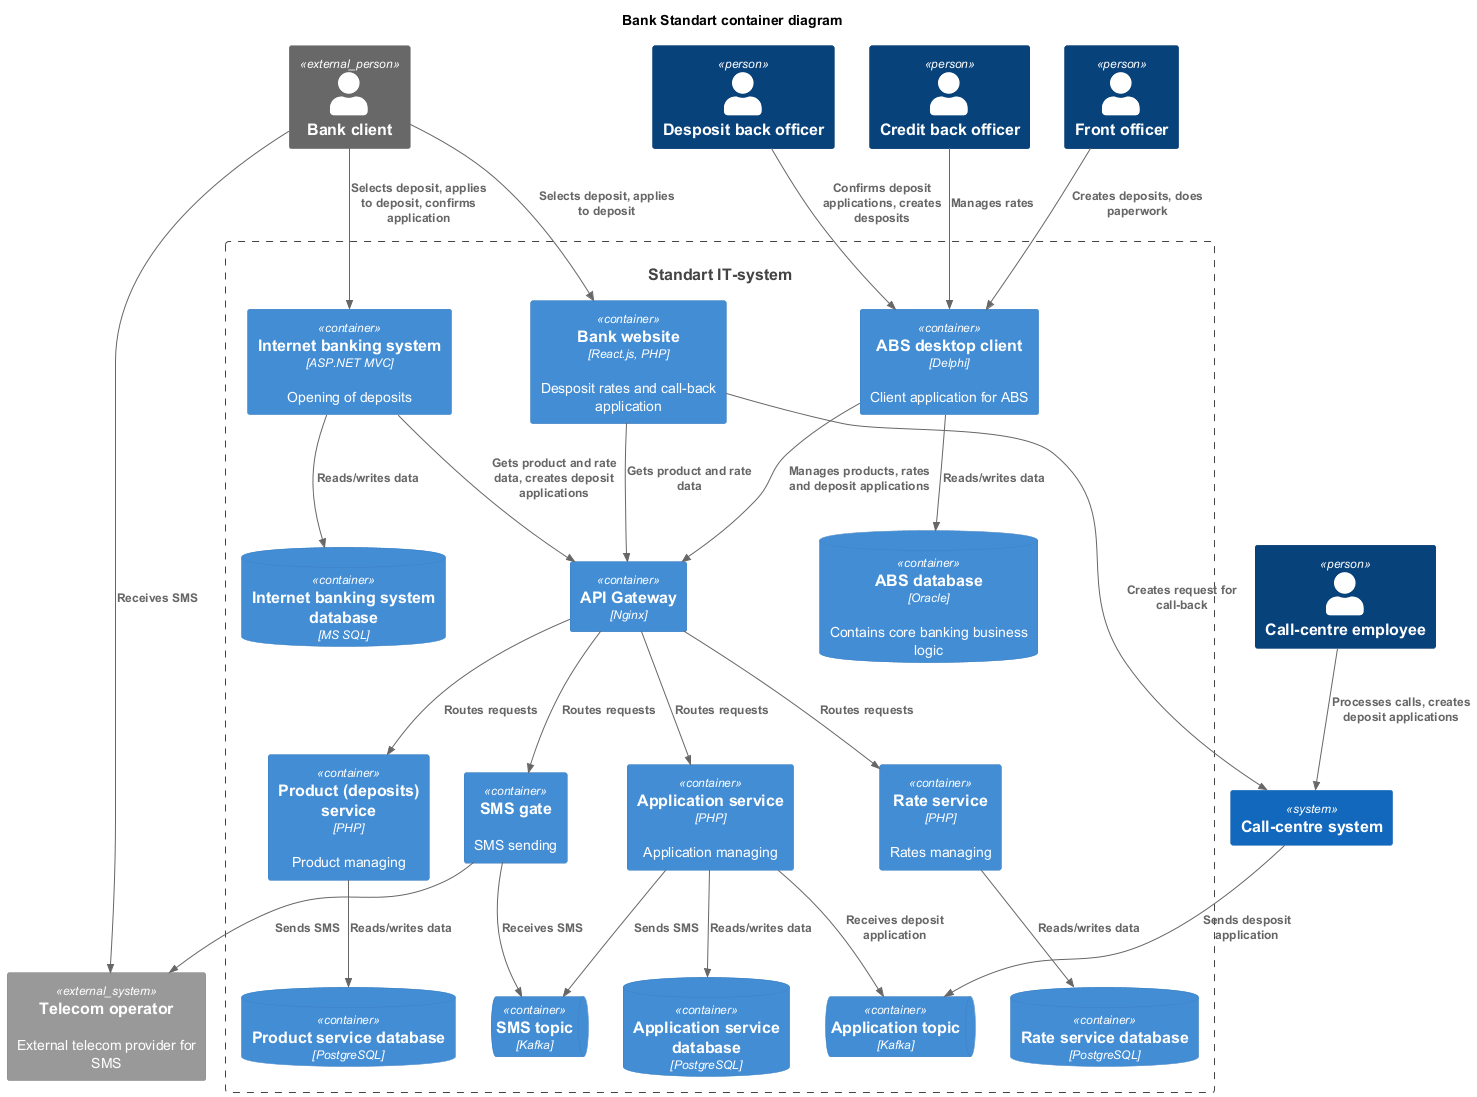

The diagram above was rendered by PlantUML. Its source (embedded in the PNG):
@startuml
title Bank Standart container diagram

top to bottom direction

!includeurl https://raw.githubusercontent.com/RicardoNiepel/C4-PlantUML/master/C4_Component.puml

Person_Ext(client, "Bank client", "")
Person(callCentreEmp, "Call-centre employee", "")
Person(depositBackOfficer, "Desposit back officer", "")
Person(creditBackOfficer, "Credit back officer", "")
Person(frontOfficer, "Front officer", "")

System(bankSys, "Standart IT-system")
System(callCentreSys, "Call-centre system", "")
System_Ext(telecomOperator, "Telecom operator", "External telecom provider for SMS")

Container_Boundary(bankSys, "Standart IT-system") {
'  services
    Container(apiGateway, "API Gateway", "Nginx", "")
    Container(internetBank, "Internet banking system", "ASP.NET MVC", "Opening of deposits")
    Container(absClient, "ABS desktop client", "Delphi", "Client application for ABS")
    Container(website, "Bank website", "React.js, PHP", "Desposit rates and call-back application")
    Container(smsGate, "SMS gate", "", "SMS sending")
    Container(rateService, "Rate service", "PHP", "Rates managing")
    Container(productService, "Product (deposits) service", "PHP", "Product managing")
    Container(applicationService, "Application service", "PHP", "Application managing")
'  databases
    ContainerDb(absDB, "ABS database", "Oracle", "Contains core banking business logic")
    ContainerDb(internetBankDB, "Internet banking system database", "MS SQL", "")
    ContainerDb(rateServiceDB, "Rate service database", "PostgreSQL", "")
    ContainerDb(productServiceDB, "Product service database", "PostgreSQL", "")
    ContainerDb(applicationServiceDB, "Application service database", "PostgreSQL", "")
'  topics
    ContainerQueue(smsTopic, "SMS topic", "Kafka")
    ContainerQueue(applicationTopic, "Application topic", "Kafka")
}

Rel(client, website, "Selects deposit, applies to deposit")
Rel(website, apiGateway, "Gets product and rate data")
Rel(website, callCentreSys, "Creates request for call-back")
Rel(callCentreEmp, callCentreSys, "Processes calls, creates deposit applications")
Rel(callCentreSys, applicationTopic, "Sends desposit application")
Rel(applicationService, applicationTopic, "Receives deposit application")
Rel(depositBackOfficer, absClient, "Confirms deposit applications, creates desposits")
Rel(absClient, apiGateway, "Manages products, rates and deposit applications")
Rel(applicationService, smsTopic, "Sends SMS")
Rel(frontOfficer, absClient, "Creates deposits, does paperwork")

Rel(client, internetBank, "Selects deposit, applies to deposit, confirms application")
Rel(internetBank, apiGateway, "Gets product and rate data, creates deposit applications")

Rel(apiGateway, smsGate, "Routes requests")
Rel(apiGateway, rateService, "Routes requests")
Rel(apiGateway, productService, "Routes requests")
Rel(apiGateway, applicationService, "Routes requests")

Rel(smsGate, smsTopic, "Receives SMS")
Rel(smsGate, telecomOperator, "Sends SMS")
Rel(client, telecomOperator, "Receives SMS")

Rel(creditBackOfficer, absClient, "Manages rates")

Rel(absClient, absDB, "Reads/writes data")
Rel(internetBank, internetBankDB, "Reads/writes data")
Rel(rateService, rateServiceDB, "Reads/writes data")
Rel(productService, productServiceDB, "Reads/writes data")
Rel(applicationService, applicationServiceDB, "Reads/writes data")

@enduml